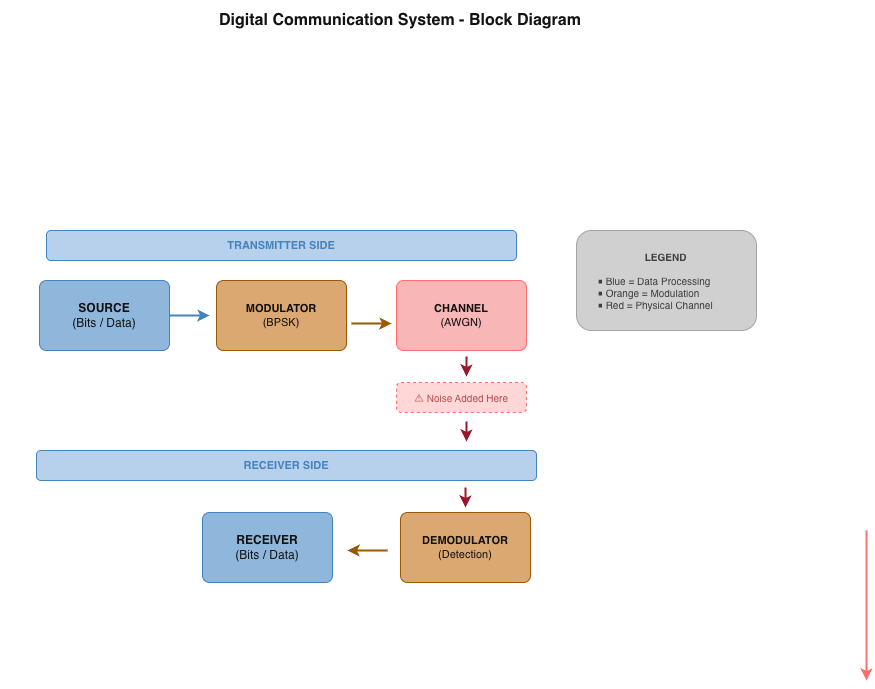

The diagram above was exported from draw.io. Its source (the exported page's mxGraphModel, read from the mxfile embedded in the PNG):
<mxGraphModel dx="895" dy="722" grid="1" gridSize="10" guides="1" tooltips="1" connect="1" arrows="1" fold="1" page="1" pageScale="1" pageWidth="850" pageHeight="1100" math="0" shadow="0">
  <root>
    <mxCell id="0" />
    <mxCell id="1" parent="0" />
    <mxCell id="title" parent="1" style="text;html=1;strokeColor=none;fillColor=none;align=center;verticalAlign=middle;whiteSpace=wrap;rounded=0;fontSize=16;fontStyle=1;fontColor=#FFFFFF;" value="Digital Communication System - Block Diagram" vertex="1">
      <mxGeometry height="40" width="800" x="184" y="40" as="geometry" />
    </mxCell>
    <mxCell id="src" parent="1" style="rounded=1;whiteSpace=wrap;html=1;fillColor=#1e4d78;strokeColor=#4a90d9;fontColor=#FFFFFF;fontSize=12;arcSize=10;" value="&lt;b&gt;SOURCE&lt;/b&gt;&lt;br/&gt;(Bits / Data)" vertex="1">
      <mxGeometry height="70" width="130" x="223" y="320" as="geometry" />
    </mxCell>
    <mxCell id="mod" parent="1" style="rounded=1;whiteSpace=wrap;html=1;fillColor=#7d4000;strokeColor=#f0a30a;fontColor=#FFFFFF;fontSize=11;arcSize=10;" value="&lt;b&gt;MODULATOR&lt;/b&gt;&lt;br&gt;(BPSK)" vertex="1">
      <mxGeometry height="70" width="130" x="400" y="320" as="geometry" />
    </mxCell>
    <mxCell id="ch" parent="1" style="rounded=1;whiteSpace=wrap;html=1;fillColor=#6d1f1f;strokeColor=#ff4444;fontColor=#FFFFFF;fontSize=11;arcSize=10;" value="&lt;b&gt;CHANNEL&lt;/b&gt;&lt;br&gt;(AWGN)" vertex="1">
      <mxGeometry height="70" width="130" x="580" y="320" as="geometry" />
    </mxCell>
    <mxCell id="noise" parent="1" style="text;html=1;strokeColor=#ff4444;fillColor=#3d0000;align=center;verticalAlign=middle;whiteSpace=wrap;rounded=1;fontColor=#ff8888;fontSize=10;dashed=1;" value="⚠ Noise Added Here" vertex="1">
      <mxGeometry height="30" width="130" x="580" y="422" as="geometry" />
    </mxCell>
    <mxCell id="demod" parent="1" style="rounded=1;whiteSpace=wrap;html=1;fillColor=#7d4000;strokeColor=#f0a30a;fontColor=#FFFFFF;fontSize=11;arcSize=10;" value="&lt;b&gt;DEMODULATOR&lt;/b&gt;&lt;br/&gt;(Detection)" vertex="1">
      <mxGeometry height="70" width="130" x="584" y="552" as="geometry" />
    </mxCell>
    <mxCell id="recv" parent="1" style="rounded=1;whiteSpace=wrap;html=1;fillColor=#1e4d78;strokeColor=#4a90d9;fontColor=#FFFFFF;fontSize=12;arcSize=10;" value="&lt;b&gt;RECEIVER&lt;/b&gt;&lt;br/&gt;(Bits / Data)" vertex="1">
      <mxGeometry height="70" width="130" x="386" y="552" as="geometry" />
    </mxCell>
    <mxCell id="txlabel" parent="1" style="text;html=1;strokeColor=#4a90d9;fillColor=#0d2a4a;align=center;verticalAlign=middle;whiteSpace=wrap;rounded=1;fontColor=#4a90d9;fontSize=11;fontStyle=1;" value="TRANSMITTER SIDE" vertex="1">
      <mxGeometry height="30" width="470" x="230" y="270" as="geometry" />
    </mxCell>
    <mxCell id="rxlabel" parent="1" style="text;html=1;strokeColor=#4a90d9;fillColor=#0d2a4a;align=center;verticalAlign=middle;whiteSpace=wrap;rounded=1;fontColor=#4a90d9;fontSize=11;fontStyle=1;" value="RECEIVER SIDE" vertex="1">
      <mxGeometry height="30" width="500" x="220" y="490" as="geometry" />
    </mxCell>
    <mxCell id="a1" edge="1" parent="1" source="src" style="edgeStyle=orthogonalEdgeStyle;html=1;strokeColor=#4a90d9;strokeWidth=2;exitX=1;exitY=0.5;exitDx=0;exitDy=0;entryX=0;entryY=0.5;entryDx=0;entryDy=0;">
      <mxGeometry relative="1" as="geometry">
        <mxPoint x="393" y="355" as="targetPoint" />
      </mxGeometry>
    </mxCell>
    <mxCell id="lbl1" connectable="0" parent="a1" style="edgeLabel;html=1;align=center;verticalAlign=middle;resizable=0;points=[];fontSize=9;fontColor=#aaaaaa;" value="Raw Bits" vertex="1">
      <mxGeometry relative="1" y="-0.5" as="geometry">
        <Array as="offset">
          <mxPoint y="-10" />
        </Array>
      </mxGeometry>
    </mxCell>
    <mxCell id="a4" edge="1" parent="1" style="edgeStyle=orthogonalEdgeStyle;html=1;strokeColor=#f0a30a;strokeWidth=2;entryX=0;entryY=0.5;entryDx=0;entryDy=0;">
      <mxGeometry relative="1" as="geometry">
        <mxPoint x="535" y="363" as="sourcePoint" />
        <mxPoint x="575" y="363" as="targetPoint" />
      </mxGeometry>
    </mxCell>
    <mxCell id="lbl4" connectable="0" parent="a4" style="edgeLabel;html=1;align=center;verticalAlign=middle;resizable=0;points=[];fontSize=9;fontColor=#aaaaaa;" value="RF Signal" vertex="1">
      <mxGeometry relative="1" y="-0.5" as="geometry">
        <Array as="offset">
          <mxPoint y="-10" />
        </Array>
      </mxGeometry>
    </mxCell>
    <mxCell id="leg" parent="1" style="text;html=1;strokeColor=#555555;fillColor=#222222;align=left;verticalAlign=middle;whiteSpace=wrap;rounded=1;fontColor=#cccccc;fontSize=10;" value="&lt;b&gt;&amp;nbsp; &amp;nbsp; &amp;nbsp; &amp;nbsp; &amp;nbsp; &amp;nbsp; &amp;nbsp; &amp;nbsp; &amp;nbsp; &amp;nbsp; &amp;nbsp; &amp;nbsp; LEGEND&lt;br&gt;&lt;/b&gt;&lt;br&gt;&amp;nbsp; &amp;nbsp; &amp;nbsp; &amp;nbsp;■ Blue = Data Processing&lt;br&gt;&amp;nbsp; &amp;nbsp; &amp;nbsp; &amp;nbsp;■ Orange = Modulation&lt;br&gt;&amp;nbsp; &amp;nbsp; &amp;nbsp; &amp;nbsp;■ Red = Physical Channel" vertex="1">
      <mxGeometry height="100" width="180" x="760" y="270" as="geometry" />
    </mxCell>
    <mxCell id="7DahmfNyrO3DUAaIlxdG-1" edge="1" parent="1" style="edgeStyle=orthogonalEdgeStyle;html=1;strokeColor=#ff4444;strokeWidth=2;exitX=0.5;exitY=1;exitDx=0;exitDy=0;entryX=0.5;entryY=0;entryDx=0;entryDy=0;">
      <mxGeometry relative="1" as="geometry">
        <mxPoint x="1050" y="570" as="sourcePoint" />
        <mxPoint x="1050" y="720" as="targetPoint" />
      </mxGeometry>
    </mxCell>
    <mxCell id="7DahmfNyrO3DUAaIlxdG-2" connectable="0" parent="7DahmfNyrO3DUAaIlxdG-1" style="edgeLabel;html=1;align=center;verticalAlign=middle;resizable=0;points=[];fontSize=9;fontColor=#ff8888;" value="Noisy Signal" vertex="1">
      <mxGeometry relative="1" x="0.3" as="geometry">
        <Array as="offset">
          <mxPoint x="15" />
        </Array>
      </mxGeometry>
    </mxCell>
    <mxCell id="7DahmfNyrO3DUAaIlxdG-4" edge="1" parent="1" style="edgeStyle=orthogonalEdgeStyle;html=1;strokeColor=light-dark(#F01C4E,#9A172C);strokeWidth=2;">
      <mxGeometry relative="1" as="geometry">
        <Array as="points">
          <mxPoint x="650" y="406" />
          <mxPoint x="650" y="406" />
        </Array>
        <mxPoint x="650" y="396" as="sourcePoint" />
        <mxPoint x="650" y="416" as="targetPoint" />
      </mxGeometry>
    </mxCell>
    <mxCell id="7DahmfNyrO3DUAaIlxdG-5" connectable="0" parent="7DahmfNyrO3DUAaIlxdG-4" style="edgeLabel;html=1;align=center;verticalAlign=middle;resizable=0;points=[];fontSize=9;fontColor=#aaaaaa;" value="RF Signal" vertex="1">
      <mxGeometry relative="1" y="-0.5" as="geometry">
        <Array as="offset">
          <mxPoint y="-10" />
        </Array>
      </mxGeometry>
    </mxCell>
    <mxCell id="7DahmfNyrO3DUAaIlxdG-8" edge="1" parent="1" style="edgeStyle=orthogonalEdgeStyle;html=1;strokeColor=light-dark(#F01C4E,#9A172C);strokeWidth=2;">
      <mxGeometry relative="1" as="geometry">
        <Array as="points">
          <mxPoint x="650" y="471" />
          <mxPoint x="650" y="471" />
        </Array>
        <mxPoint x="650" y="461" as="sourcePoint" />
        <mxPoint x="650" y="481" as="targetPoint" />
      </mxGeometry>
    </mxCell>
    <mxCell id="7DahmfNyrO3DUAaIlxdG-9" connectable="0" parent="7DahmfNyrO3DUAaIlxdG-8" style="edgeLabel;html=1;align=center;verticalAlign=middle;resizable=0;points=[];fontSize=9;fontColor=#aaaaaa;" value="RF Signal" vertex="1">
      <mxGeometry relative="1" y="-0.5" as="geometry">
        <Array as="offset">
          <mxPoint y="-10" />
        </Array>
      </mxGeometry>
    </mxCell>
    <mxCell id="7DahmfNyrO3DUAaIlxdG-10" edge="1" parent="1" style="edgeStyle=orthogonalEdgeStyle;html=1;strokeColor=#f0a30a;strokeWidth=2;entryX=0;entryY=0.5;entryDx=0;entryDy=0;">
      <mxGeometry relative="1" as="geometry">
        <mxPoint x="571" y="590" as="sourcePoint" />
        <mxPoint x="531" y="590" as="targetPoint" />
      </mxGeometry>
    </mxCell>
    <mxCell id="7DahmfNyrO3DUAaIlxdG-11" connectable="0" parent="7DahmfNyrO3DUAaIlxdG-10" style="edgeLabel;html=1;align=center;verticalAlign=middle;resizable=0;points=[];fontSize=9;fontColor=#aaaaaa;" value="RF Signal" vertex="1">
      <mxGeometry relative="1" y="-0.5" as="geometry">
        <Array as="offset">
          <mxPoint y="-10" />
        </Array>
      </mxGeometry>
    </mxCell>
    <mxCell id="7DahmfNyrO3DUAaIlxdG-12" edge="1" parent="1" style="edgeStyle=orthogonalEdgeStyle;html=1;strokeColor=light-dark(#F01C4E,#9A172C);strokeWidth=2;">
      <mxGeometry relative="1" as="geometry">
        <Array as="points">
          <mxPoint x="649" y="537" />
          <mxPoint x="649" y="537" />
        </Array>
        <mxPoint x="649" y="527" as="sourcePoint" />
        <mxPoint x="649" y="547" as="targetPoint" />
      </mxGeometry>
    </mxCell>
    <mxCell id="7DahmfNyrO3DUAaIlxdG-13" connectable="0" parent="7DahmfNyrO3DUAaIlxdG-12" style="edgeLabel;html=1;align=center;verticalAlign=middle;resizable=0;points=[];fontSize=9;fontColor=#aaaaaa;" value="RF Signal" vertex="1">
      <mxGeometry relative="1" y="-0.5" as="geometry">
        <Array as="offset">
          <mxPoint y="-10" />
        </Array>
      </mxGeometry>
    </mxCell>
  </root>
</mxGraphModel>